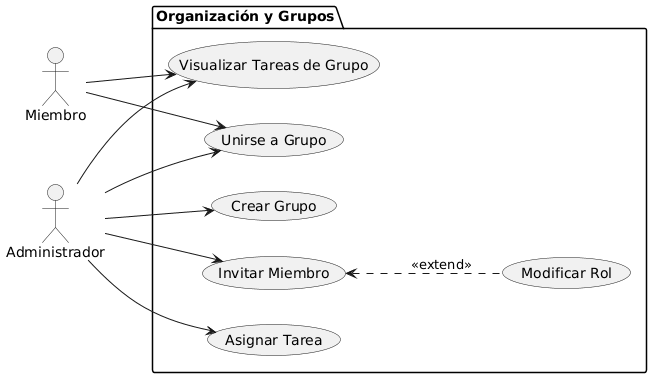

The diagram above was rendered by PlantUML. Its source (embedded in the PNG):
@startuml
left to right direction
actor "Administrador" as Admin
actor "Miembro" as Miem

package "Organización y Grupos" {
    usecase "Crear Grupo" as UC_G1
    usecase "Unirse a Grupo" as UC_G2
    usecase "Invitar Miembro" as UC_G3
    usecase "Visualizar Tareas de Grupo" as UC_G4
    usecase "Asignar Tarea" as UC_G5
    
    usecase "Modificar Rol" as UC_G6
}

Admin --> UC_G1
Admin --> UC_G2
Miem --> UC_G2
Admin --> UC_G3
Admin --> UC_G4
Miem --> UC_G4
Admin --> UC_G5
UC_G3 <.. UC_G6 : <<extend>>
@enduml